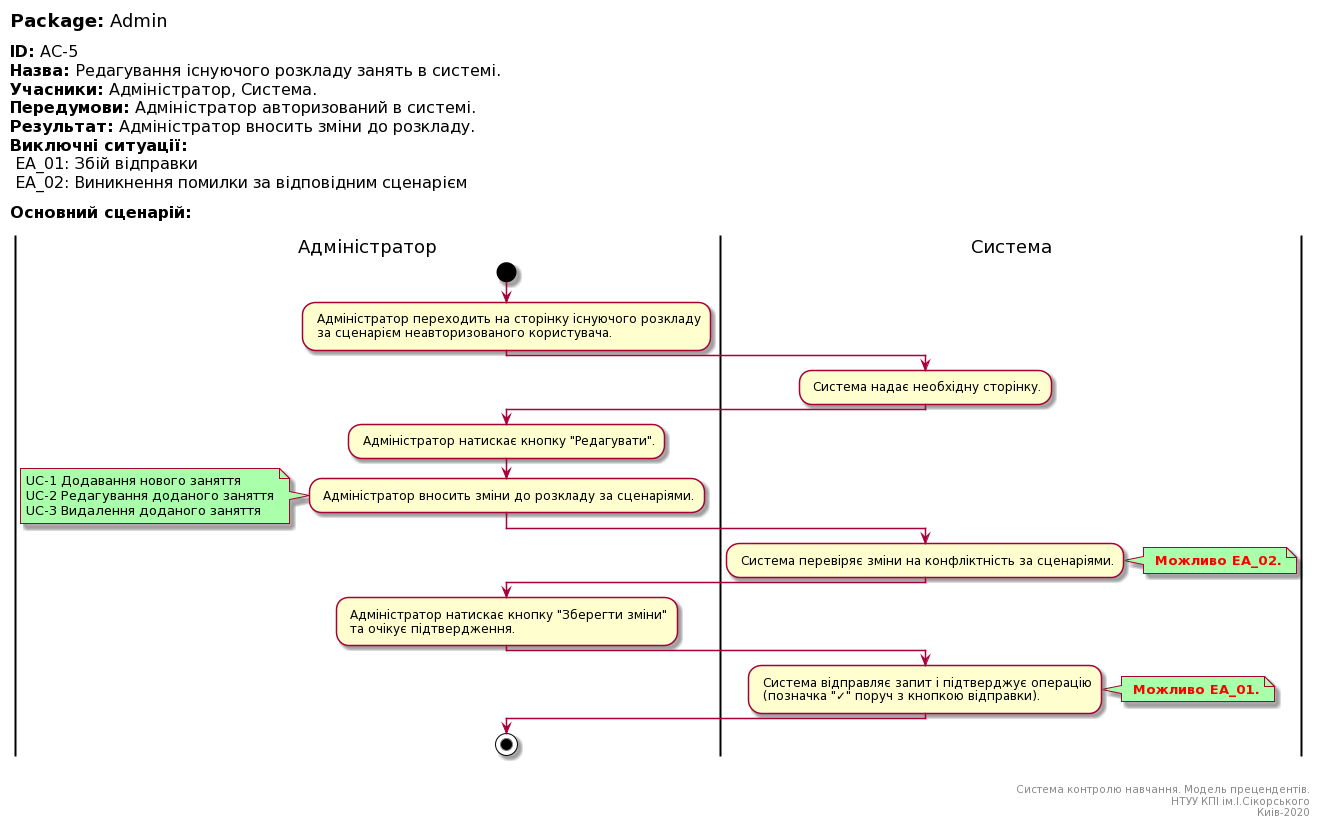

The diagram above was rendered by PlantUML. Its source (embedded in the PNG):
@startuml
left header
<font color=000 size=18><b>Package:</b> Admin

<font color=000 size=16><b>ID:</b> AC-5
<font color=000 size=16><b>Назва:</b> Редагування існуючого розкладу занять в системі.
<font color=000 size=16><b>Учасники:</b> Адміністратор, Система.
<font color=000 size=16><b>Передумови:</b> Адміністратор авторизований в системі.
<font color=000 size=16><b>Результат:</b> Адміністратор вносить зміни до розкладу.
<font color=000 size=16><b>Виключні ситуації:</b>
<font color=000 size=16> EA_01: Збій відправки
<font color=000 size=16> EA_02: Виникнення помилки за відповідним сценарієм

<font color=000 size=16><b>Основний сценарій:</b>

end header

|Адміністратор|
start
: Адміністратор переходить на сторінку існуючого розкладу
 за сценарієм неавторизованого користувача.;

|Система|
: Система надає необхідну сторінку.;

|Адміністратор|
: Адміністратор натискає кнопку "Редагувати".;

: Адміністратор вносить зміни до розкладу за сценаріями.;

note left #aaffaa
UC-1 Додавання нового заняття
UC-2 Редагування доданого заняття
UC-3 Видалення доданого заняття
end note

|Система|
: Система перевіряє зміни на конфліктність за сценаріями.;

note right #aaffaa
<font color=red><b> Можливо EA_02.
end note

|Адміністратор|
: Адміністратор натискає кнопку "Зберегти зміни"
 та очікує підтвердження.;

|Система|
: Система відправляє запит і підтверджує операцію
 (позначка "✓" поруч з кнопкою відправки).;

note right #aaffaa
<font color=red><b> Можливо EA_01.
end note

|Адміністратор|
stop;

right footer


Система контролю навчання. Модель прецендентів.
НТУУ КПІ ім.І.Сікорського
Киів-2020
end footer
@enduml